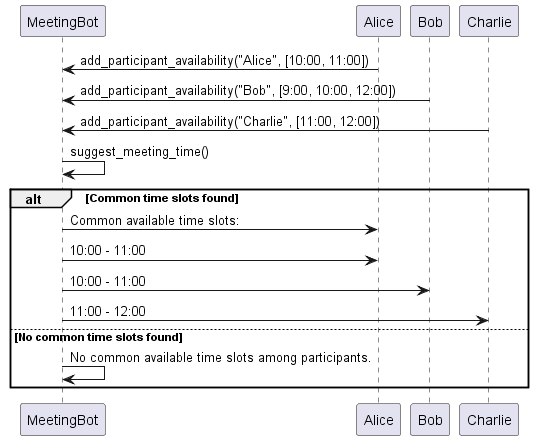

The diagram above was rendered by PlantUML. Its source (embedded in the PNG):
@startuml
participant "MeetingBot" as Bot
participant "Alice" as Alice
participant "Bob" as Bob
participant "Charlie" as Charlie

Alice -> Bot: add_participant_availability("Alice", [10:00, 11:00])
Bob -> Bot: add_participant_availability("Bob", [9:00, 10:00, 12:00])
Charlie -> Bot: add_participant_availability("Charlie", [11:00, 12:00])

Bot -> Bot: suggest_meeting_time()

alt Common time slots found
    Bot -> Alice: Common available time slots:
    Bot -> Alice: 10:00 - 11:00
    Bot -> Bob: 10:00 - 11:00
    Bot -> Charlie: 11:00 - 12:00
else No common time slots found
    Bot -> Bot: No common available time slots among participants.
end

@enduml